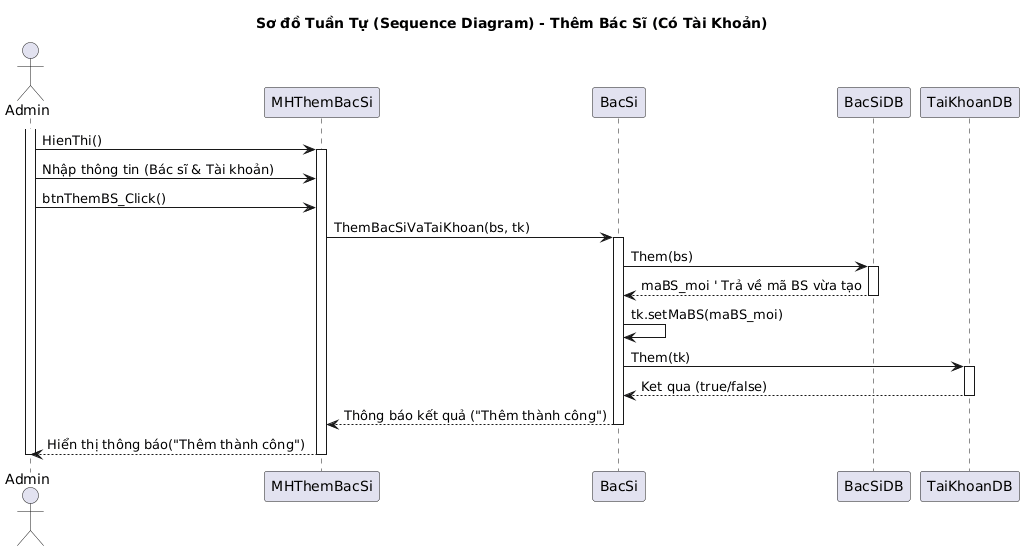

The diagram above was rendered by PlantUML. Its source (embedded in the PNG):
@startuml
title Sơ đồ Tuần Tự (Sequence Diagram) - Thêm Bác Sĩ (Có Tài Khoản)

actor "Admin"
participant MHThemBacSi as UI
participant BacSi as BLL
participant BacSiDB as DAL_BS
participant TaiKhoanDB as DAL_TK

activate Admin
Admin -> UI : HienThi()
activate UI

Admin -> UI : Nhập thông tin (Bác sĩ & Tài khoản)
Admin -> UI : btnThemBS_Click()

' UI tạo các đối tượng và gọi BLL
UI -> BLL : ThemBacSiVaTaiKhoan(bs, tk)
activate BLL

' BLL điều phối transaction
' Bước 1: Thêm Bác Sĩ
BLL -> DAL_BS : Them(bs)
activate DAL_BS
DAL_BS --> BLL : maBS_moi ' Trả về mã BS vừa tạo
deactivate DAL_BS

' BLL cập nhật mã BS (Foreign Key) cho đối tượng tài khoản
BLL -> BLL : tk.setMaBS(maBS_moi)

' Bước 2: Thêm Tài Khoản
BLL -> DAL_TK : Them(tk)
activate DAL_TK
DAL_TK --> BLL : Ket qua (true/false)
deactivate DAL_TK

' BLL trả kết quả cuối cùng về UI
BLL --> UI : Thông báo kết quả ("Thêm thành công")
deactivate BLL

UI --> Admin : Hiển thị thông báo("Thêm thành công")
deactivate UI
deactivate Admin
@enduml